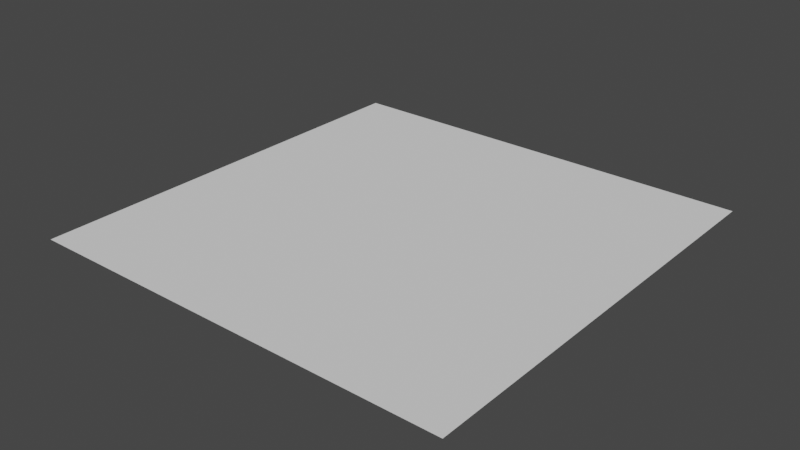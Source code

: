 # Source: floor1.blend  (saved by Blender 3.2.14; exported with 4.5.12 LTS)
import bpy
from mathutils import Matrix  # noqa: F401  (used for matrix-valued properties, if any)

bpy.ops.wm.read_factory_settings(use_empty=True)
scene = bpy.context.scene
scene.name = 'Scene'

# ---- collections
col_collection = bpy.data.collections.new('Collection'); scene.collection.children.link(col_collection)

# ---- world
world_world = bpy.data.worlds.new('World'); scene.world = world_world
world_world.use_nodes = True; world_world.node_tree.nodes.clear()
_N = world_world.node_tree.nodes; _L = world_world.node_tree.links
n0 = _N.new('ShaderNodeOutputWorld'); n0.name = 'World Output'; n0.location = (300, 300)
n1 = _N.new('ShaderNodeBackground'); n1.name = 'Background'; n1.location = (10, 300)
n1.inputs[0].default_value = (0.05088, 0.05088, 0.05088, 1.0)
_L.new(n1.outputs[0], n0.inputs[0])
n0.is_active_output = True
world_world.color = (0.05088, 0.05088, 0.05088)
world_world.use_sun_shadow = False
world_world.sun_shadow_jitter_overblur = 0.0

# ---- meshes
me_plane = bpy.data.meshes.new('Plane')
me_plane.from_pydata([(-1.0, -1.0, 0.0), (1.0, -1.0, 0.0), (-1.0, 1.0, 0.0), (1.0, 1.0, 0.0)], [], [(0, 1, 3, 2)])
_uv = me_plane.uv_layers.new(name='UVMap')
_uv.uv.foreach_set('vector', [0.0, 0.0, 1.0, 0.0, 1.0, 1.0, 0.0, 1.0])
me_plane.update()

# ---- objects
ob_plane = bpy.data.objects.new('Plane', me_plane)

# ---- transforms, parenting, visibility, modifiers, constraints
ob_plane.location = (0.0, 0.0, 0.0)
ob_plane.scale = (8.653, 8.653, 8.653)

# ---- collection membership
col_collection.objects.link(ob_plane)

# ---- scene / render settings (as saved in the file)
scene.frame_start = 1; scene.frame_end = 250; scene.frame_set(1)
scene.render.engine = 'BLENDER_EEVEE_NEXT'
scene.cycles.sampling_pattern = 'TABULATED_SOBOL'
scene.cycles.use_light_tree = False
scene.view_settings.view_transform = 'Filmic'
bpy.context.view_layer.update()

# ---- added for rendering (the .blend has no active camera and no usable light): camera, sun
cam_auto = bpy.data.cameras.new('AutoCamera')
cam_auto.lens = 50.0
cam_auto.sensor_width = 36.0
cam_auto.clip_end = 1000.0
ob_auto_camera = bpy.data.objects.new('AutoCamera', cam_auto)
scene.collection.objects.link(ob_auto_camera)
ob_auto_camera.location = (22.6447, -27.1736, 18.1157)
ob_auto_camera.rotation_euler = (1.09748, -7.21219e-08, 0.694738)
scene.camera = ob_auto_camera
light_auto_sun = bpy.data.lights.new('AutoSun', 'SUN')
light_auto_sun.energy = 3.0
light_auto_sun.angle = 0.0523599
ob_auto_sun = bpy.data.objects.new('AutoSun', light_auto_sun)
scene.collection.objects.link(ob_auto_sun)
ob_auto_sun.rotation_euler = (0.872665, 0.174533, 0.523599)
bpy.context.view_layer.update()
